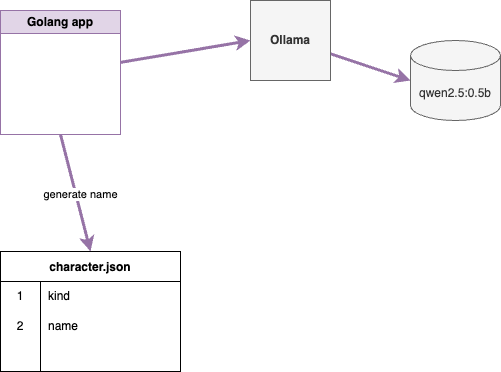

The diagram above was exported from draw.io. Its source (the exported page's mxGraphModel, read from the mxfile embedded in the PNG):
<mxGraphModel dx="2026" dy="357" grid="1" gridSize="10" guides="1" tooltips="1" connect="1" arrows="1" fold="1" page="1" pageScale="1" pageWidth="1169" pageHeight="827" math="0" shadow="0">
  <root>
    <mxCell id="0" />
    <mxCell id="1" parent="0" />
    <mxCell id="50" style="edgeStyle=none;html=1;entryX=0;entryY=0.5;entryDx=0;entryDy=0;entryPerimeter=0;fillColor=#e1d5e7;strokeColor=#9673a6;strokeWidth=3;" parent="1" source="13" target="49" edge="1">
      <mxGeometry relative="1" as="geometry" />
    </mxCell>
    <mxCell id="13" value="Ollama" style="whiteSpace=wrap;html=1;aspect=fixed;fillColor=#f5f5f5;fontColor=#333333;strokeColor=#666666;fontStyle=1" parent="1" vertex="1">
      <mxGeometry x="80" y="160" width="80" height="80" as="geometry" />
    </mxCell>
    <mxCell id="49" value="qwen2.5:0.5b" style="shape=cylinder3;whiteSpace=wrap;html=1;boundedLbl=1;backgroundOutline=1;size=15;fillColor=#f5f5f5;fontColor=#333333;strokeColor=#666666;" parent="1" vertex="1">
      <mxGeometry x="240" y="200" width="90" height="80" as="geometry" />
    </mxCell>
    <mxCell id="52" style="edgeStyle=none;html=1;entryX=0;entryY=0.5;entryDx=0;entryDy=0;strokeWidth=3;fillColor=#e1d5e7;strokeColor=#9673a6;" parent="1" source="51" target="13" edge="1">
      <mxGeometry relative="1" as="geometry" />
    </mxCell>
    <mxCell id="65" style="edgeStyle=none;html=1;exitX=0.5;exitY=1;exitDx=0;exitDy=0;entryX=0.5;entryY=0;entryDx=0;entryDy=0;strokeWidth=3;fillColor=#e1d5e7;strokeColor=#9673a6;" parent="1" source="51" target="55" edge="1">
      <mxGeometry relative="1" as="geometry" />
    </mxCell>
    <mxCell id="66" value="generate name" style="edgeLabel;html=1;align=center;verticalAlign=middle;resizable=0;points=[];" parent="65" vertex="1" connectable="0">
      <mxGeometry x="0.0285" y="4" relative="1" as="geometry">
        <mxPoint as="offset" />
      </mxGeometry>
    </mxCell>
    <mxCell id="51" value="Golang app" style="swimlane;whiteSpace=wrap;html=1;fillColor=#e1d5e7;strokeColor=#9673a6;startSize=23;" parent="1" vertex="1">
      <mxGeometry x="-170" y="170" width="120" height="124" as="geometry" />
    </mxCell>
    <mxCell id="55" value="character.json" style="shape=table;startSize=30;container=1;collapsible=0;childLayout=tableLayout;fixedRows=1;rowLines=0;fontStyle=1;" parent="1" vertex="1">
      <mxGeometry x="-170" y="411" width="180" height="120" as="geometry" />
    </mxCell>
    <mxCell id="56" value="" style="shape=tableRow;horizontal=0;startSize=0;swimlaneHead=0;swimlaneBody=0;top=0;left=0;bottom=0;right=0;collapsible=0;dropTarget=0;fillColor=none;points=[[0,0.5],[1,0.5]];portConstraint=eastwest;" parent="55" vertex="1">
      <mxGeometry y="30" width="180" height="30" as="geometry" />
    </mxCell>
    <mxCell id="57" value="1" style="shape=partialRectangle;html=1;whiteSpace=wrap;connectable=0;fillColor=none;top=0;left=0;bottom=0;right=0;overflow=hidden;pointerEvents=1;" parent="56" vertex="1">
      <mxGeometry width="40" height="30" as="geometry">
        <mxRectangle width="40" height="30" as="alternateBounds" />
      </mxGeometry>
    </mxCell>
    <mxCell id="58" value="kind" style="shape=partialRectangle;html=1;whiteSpace=wrap;connectable=0;fillColor=none;top=0;left=0;bottom=0;right=0;align=left;spacingLeft=6;overflow=hidden;" parent="56" vertex="1">
      <mxGeometry x="40" width="140" height="30" as="geometry">
        <mxRectangle width="140" height="30" as="alternateBounds" />
      </mxGeometry>
    </mxCell>
    <mxCell id="59" value="" style="shape=tableRow;horizontal=0;startSize=0;swimlaneHead=0;swimlaneBody=0;top=0;left=0;bottom=0;right=0;collapsible=0;dropTarget=0;fillColor=none;points=[[0,0.5],[1,0.5]];portConstraint=eastwest;" parent="55" vertex="1">
      <mxGeometry y="60" width="180" height="30" as="geometry" />
    </mxCell>
    <mxCell id="60" value="2" style="shape=partialRectangle;html=1;whiteSpace=wrap;connectable=0;fillColor=none;top=0;left=0;bottom=0;right=0;overflow=hidden;" parent="59" vertex="1">
      <mxGeometry width="40" height="30" as="geometry">
        <mxRectangle width="40" height="30" as="alternateBounds" />
      </mxGeometry>
    </mxCell>
    <mxCell id="61" value="name" style="shape=partialRectangle;html=1;whiteSpace=wrap;connectable=0;fillColor=none;top=0;left=0;bottom=0;right=0;align=left;spacingLeft=6;overflow=hidden;" parent="59" vertex="1">
      <mxGeometry x="40" width="140" height="30" as="geometry">
        <mxRectangle width="140" height="30" as="alternateBounds" />
      </mxGeometry>
    </mxCell>
    <mxCell id="62" value="" style="shape=tableRow;horizontal=0;startSize=0;swimlaneHead=0;swimlaneBody=0;top=0;left=0;bottom=0;right=0;collapsible=0;dropTarget=0;fillColor=none;points=[[0,0.5],[1,0.5]];portConstraint=eastwest;" parent="55" vertex="1">
      <mxGeometry y="90" width="180" height="30" as="geometry" />
    </mxCell>
    <mxCell id="63" value="" style="shape=partialRectangle;html=1;whiteSpace=wrap;connectable=0;fillColor=none;top=0;left=0;bottom=0;right=0;overflow=hidden;" parent="62" vertex="1">
      <mxGeometry width="40" height="30" as="geometry">
        <mxRectangle width="40" height="30" as="alternateBounds" />
      </mxGeometry>
    </mxCell>
    <mxCell id="64" value="" style="shape=partialRectangle;html=1;whiteSpace=wrap;connectable=0;fillColor=none;top=0;left=0;bottom=0;right=0;align=left;spacingLeft=6;overflow=hidden;" parent="62" vertex="1">
      <mxGeometry x="40" width="140" height="30" as="geometry">
        <mxRectangle width="140" height="30" as="alternateBounds" />
      </mxGeometry>
    </mxCell>
  </root>
</mxGraphModel>